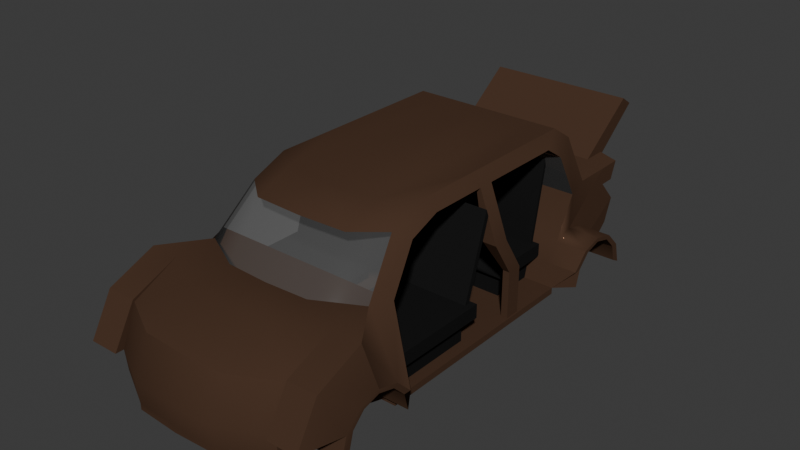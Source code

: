 # Source: Car.blend  (saved by Blender 4.5.91; exported with 4.5.12 LTS)
import bpy
from mathutils import Matrix  # noqa: F401  (used for matrix-valued properties, if any)

bpy.ops.wm.read_factory_settings(use_empty=True)
scene = bpy.context.scene
scene.name = 'Scene'

# ---- collections
col_collection = bpy.data.collections.new('Collection'); scene.collection.children.link(col_collection)

# ---- materials (node trees are filled in below, after node groups)
mat_body = bpy.data.materials.new('Body')
mat_glass = bpy.data.materials.new('Glass')
mat_rubber = bpy.data.materials.new('Rubber')
mat_rubber.alpha_threshold = 0.0
mat_rubber.roughness = 0.5
mat_rubber.line_color = (0.0, 0.0, 0.0, 1.0)

# ---- node groups
ng_smooth_by_angle = bpy.data.node_groups.new('Smooth by Angle', 'GeometryNodeTree')
_s = ng_smooth_by_angle.interface.new_socket(name='Mesh', in_out='OUTPUT', socket_type='NodeSocketGeometry')
_s = ng_smooth_by_angle.interface.new_socket(name='Mesh', in_out='INPUT', socket_type='NodeSocketGeometry')
_s = ng_smooth_by_angle.interface.new_socket(name='Angle', in_out='INPUT', socket_type='NodeSocketFloat')
_s.subtype = 'ANGLE'
_s.default_value = 0.5236
_s.min_value = 0.0
_s.max_value = 3.142
_s.description = 'Maximum face angle for smooth edges'
_s = ng_smooth_by_angle.interface.new_socket(name='Ignore Sharpness', in_out='INPUT', socket_type='NodeSocketBool')
_s.force_non_field = True
ng_smooth_by_angle.description = 'Set the sharpness of mesh edges based on the angle between the neighboring faces'
ng_smooth_by_angle.is_modifier = True
_N = ng_smooth_by_angle.nodes; _L = ng_smooth_by_angle.links
n0 = _N.new('GeometryNodeSetShadeSmooth'); n0.name = 'Set Shade Smooth'; n0.location = (120, -80)
n0.domain = 'EDGE'
n1 = _N.new('GeometryNodeSetShadeSmooth'); n1.name = 'Set Shade Smooth.001'; n1.location = (300, -80)
n2 = _N.new('NodeGroupOutput'); n2.name = 'Group Output'; n2.location = (480, -80)
n3 = _N.new('GeometryNodeInputMeshEdgeAngle'); n3.name = 'Edge Angle'; n3.location = (-440, -240)
n4 = _N.new('NodeGroupInput'); n4.name = 'Group Input'; n4.location = (-80, -80)
n5 = _N.new('GeometryNodeInputEdgeSmooth'); n5.name = 'Is Edge Smooth'; n5.location = (-260, -120)
n6 = _N.new('GeometryNodeInputShadeSmooth'); n6.name = 'Is Shade Smooth'; n6.location = (-440, -397)
n7 = _N.new('FunctionNodeCompare'); n7.name = 'Compare'; n7.location = (-260, -260)
n7.operation = 'LESS_EQUAL'
n7.inputs[6].default_value = (0.0, 0.0, 0.0, 0.0)
n7.inputs[7].default_value = (0.0, 0.0, 0.0, 0.0)
n8 = _N.new('FunctionNodeBooleanMath'); n8.name = 'Boolean Math.001'; n8.location = (-80, -260)
n9 = _N.new('NodeGroupInput'); n9.name = 'Group Input.001'; n9.location = (-440, -329)
n10 = _N.new('NodeGroupInput'); n10.name = 'Group Input.002'; n10.location = (-259, -189)
n11 = _N.new('FunctionNodeBooleanMath'); n11.name = 'Boolean Math'; n11.location = (-80, -149)
n11.operation = 'OR'
n12 = _N.new('FunctionNodeBooleanMath'); n12.name = 'Boolean Math.002'; n12.location = (-260, -380)
n12.operation = 'OR'
n13 = _N.new('NodeGroupInput'); n13.name = 'Group Input.003'; n13.location = (-440, -460)
_L.new(n3.outputs[0], n7.inputs[0])
_L.new(n1.outputs[0], n2.inputs[0])
_L.new(n9.outputs[1], n7.inputs[1])
_L.new(n7.outputs[0], n8.inputs[0])
_L.new(n4.outputs[0], n0.inputs[0])
_L.new(n0.outputs[0], n1.inputs[0])
_L.new(n8.outputs[0], n0.inputs[2])
_L.new(n10.outputs[2], n11.inputs[1])
_L.new(n5.outputs[0], n11.inputs[0])
_L.new(n11.outputs[0], n0.inputs[1])
_L.new(n13.outputs[2], n12.inputs[1])
_L.new(n6.outputs[0], n12.inputs[0])
_L.new(n12.outputs[0], n8.inputs[1])
n2.is_active_output = True

# ---- material node trees
mat_body.use_nodes = True; mat_body.node_tree.nodes.clear()
_N = mat_body.node_tree.nodes; _L = mat_body.node_tree.links
n0 = _N.new('ShaderNodeBsdfPrincipled'); n0.name = 'Principled BSDF'; n0.location = (-200, 100)
n0.inputs[0].default_value = (0.07376, 0.04036, 0.02535, 1.0)
n0.inputs[1].default_value = 0.04091
n0.inputs[2].default_value = 0.09545
n0.inputs[3].default_value = 1.0
n1 = _N.new('ShaderNodeOutputMaterial'); n1.name = 'Material Output'; n1.location = (200, 100)
_L.new(n0.outputs[0], n1.inputs[0])
n1.is_active_output = True
mat_glass.use_nodes = True; mat_glass.node_tree.nodes.clear()
_N = mat_glass.node_tree.nodes; _L = mat_glass.node_tree.links
n0 = _N.new('ShaderNodeBsdfPrincipled'); n0.name = 'Principled BSDF'; n0.location = (-229, 63)
n0.inputs[0].default_value = (0.294, 0.294, 0.294, 1.0)
n0.inputs[1].default_value = 0.1955
n0.inputs[2].default_value = 0.2455
n0.inputs[3].default_value = 1.0
n0.inputs[4].default_value = 0.1909
n1 = _N.new('ShaderNodeOutputMaterial'); n1.name = 'Material Output'; n1.location = (171, 63)
_L.new(n0.outputs[0], n1.inputs[0])
n1.is_active_output = True
mat_rubber.use_nodes = True; mat_rubber.node_tree.nodes.clear()
_N = mat_rubber.node_tree.nodes; _L = mat_rubber.node_tree.links
n0 = _N.new('ShaderNodeOutputMaterial'); n0.name = 'Material Output'; n0.location = (200, 100)
n1 = _N.new('ShaderNodeBsdfPrincipled'); n1.name = 'Principled BSDF'; n1.location = (-200, 100)
n1.inputs[0].default_value = (0.0117, 0.0117, 0.0117, 1.0)
n1.inputs[3].default_value = 1.0
_L.new(n1.outputs[0], n0.inputs[0])
n0.is_active_output = True

# ---- world
world_world = bpy.data.worlds.new('World'); scene.world = world_world
world_world.use_nodes = True; world_world.node_tree.nodes.clear()
_N = world_world.node_tree.nodes; _L = world_world.node_tree.links
n0 = _N.new('ShaderNodeOutputWorld'); n0.name = 'World Output'; n0.location = (200, 100)
n1 = _N.new('ShaderNodeBackground'); n1.name = 'Background'; n1.location = (-200, 100)
n1.inputs[0].default_value = (0.05088, 0.05088, 0.05088, 1.0)
_L.new(n1.outputs[0], n0.inputs[0])
n0.is_active_output = True
world_world.color = (0.05088, 0.05088, 0.05088)
world_world.sun_shadow_jitter_overblur = 0.0

# ---- meshes
me_cube_001 = bpy.data.meshes.new('Cube.001')
me_cube_001.from_pydata([(0.187, -0.9468, 0.2125), (0.187, -0.9468, 0.3439), (0.187, -0.02948, 0.2125), (0.187, -0.02948, 0.3439), (1.013, -0.9468, 0.2125), (1.013, -0.9468, 0.3439), (1.013, -0.02948, 0.2125), (1.013, -0.02948, 0.3439), (1.034, -1.093, -5.69e-09), (1.23, -1.5, 0.3694), (1.23, -1.663, 0.3257), (1.23, -1.782, 0.2064), (1.23, -1.826, 0.04344), (1.23, -1.174, 0.04344), (1.23, -1.907, -5.69e-09), (1.23, -1.853, 0.2037), (0.8406, -1.853, 0.2037), (1.23, -1.704, 0.3528), (0.8406, -1.907, -5.69e-09), (1.23, -1.5, 0.4074), (1.23, -1.218, 0.2064), (1.23, -1.296, 0.3528), (1.23, -1.337, 0.3257), (1.23, -1.147, 0.2037), (0.8406, -2.164, 0.2037), (0.8406, -2.143, -5.69e-09), (0.0, -2.404, 0.2037), (0.0, -2.383, -5.69e-09), (0.4203, -2.384, 0.2037), (0.4203, -2.363, -5.69e-09), (0.8406, -2.013, 0.5694), (0.0, -2.252, 0.5694), (0.4203, -2.233, 0.5694), (0.8406, -1.565, 0.7841), (0.0, -1.805, 0.7841), (0.4203, -1.785, 0.7841), (1.128, -2.245, 0.2037), (0.8406, -2.245, 0.2037), (1.128, -2.025, 0.5917), (0.8406, -2.025, 0.5917), (1.128, -1.565, 0.7841), (0.8406, -1.161, 0.7841), (0.0, -1.4, 0.7841), (0.4203, -1.381, 0.7841), (0.7397, -0.7772, 1.212), (0.0, -1.017, 1.212), (0.4693, -0.9973, 1.212), (0.7397, -0.4277, 1.352), (0.0, -0.6676, 1.352), (0.4693, -0.6479, 1.352), (0.7397, 1.439, 1.352), (0.0, 1.439, 1.352), (0.4693, 1.439, 1.352), (0.8896, 1.736, 0.7841), (0.0, 1.736, 0.8232), (0.4693, 1.736, 0.8232), (0.8896, 2.097, 0.7841), (0.0, 2.097, 0.829), (0.7216, 2.097, 0.829), (0.4531, 1.587, 1.239), (0.0, 1.587, 1.239), (0.7984, 1.587, 1.239), (0.7397, 0.3619, 1.352), (0.7397, 0.1827, 1.352), (0.8475, -0.6614, 1.141), (0.9317, -0.981, 0.7841), (0.0, 2.689, 1.268), (0.7216, 2.689, 1.268), (0.0, 2.817, 1.183), (0.7216, 2.817, 1.183), (0.8896, 2.12, 0.6133), (0.0, 2.12, 0.6133), (0.7216, 2.12, 0.6133), (0.8896, 2.332, 0.7841), (0.7216, 2.332, 0.829), (0.8896, 2.268, 0.6133), (0.7216, 2.268, 0.6133), (0.0, 2.406, 0.4047), (0.7216, 2.406, 0.4047), (0.0, 2.316, 0.1773), (0.7216, 2.316, 0.1773), (0.0, 1.554, -0.005354), (0.7216, 1.554, -0.005354), (0.8475, -0.3699, 1.257), (0.8475, 1.187, 1.257), (0.9726, 1.434, 0.7841), (0.8475, 0.345, 1.257), (0.8475, 0.1956, 1.257), (1.022, 0.3449, 0.7841), (1.022, 0.1955, 0.7841), (1.022, 0.5585, 0.4512), (1.022, 0.409, 0.4512), (1.022, 0.5585, -0.00383), (1.022, 0.409, -0.00383), (1.23, 1.5, 0.3694), (1.23, 1.337, 0.3257), (1.23, 1.218, 0.2064), (1.23, 1.174, 0.04344), (1.23, 1.826, 0.04344), (1.23, 1.782, 0.2064), (1.23, 1.663, 0.3257), (0.8983, -1.5, 0.3694), (0.8983, -1.663, 0.3257), (0.8983, -1.782, 0.2064), (0.8983, -1.826, 0.04344), (0.8983, -1.174, 0.04344), (0.8983, -1.218, 0.2064), (0.8983, -1.337, 0.3257), (0.8983, -1.093, -5.69e-09), (0.8965, 1.311, 1.164), (0.0, 0.1956, 1.257), (0.0, 1.187, 1.257), (0.0, 1.434, 0.7841), (0.0, 1.311, 1.164), (0.0, 0.345, 1.257), (0.0, -0.6614, 1.141), (0.0, -0.981, 0.7841), (0.0, -0.3699, 1.257), (1.23, 1.907, -5.69e-09), (1.034, 1.093, -5.69e-09), (1.23, 1.147, 0.2037), (1.23, 1.296, 0.3528), (1.23, 1.5, 0.4074), (1.23, 1.704, 0.3528), (1.23, 1.853, 0.2037), (0.9275, 1.782, 0.2064), (0.9275, 1.826, 0.04344), (0.9275, 1.663, 0.3257), (0.9275, 1.5, 0.3694), (0.9275, 1.337, 0.3257), (0.9275, 1.218, 0.2064), (0.9275, 1.174, 0.04344), (0.9275, 1.147, 0.2037), (0.9275, 1.093, -5.69e-09), (0.9275, 1.907, -5.69e-09), (0.9275, 1.5, 0.4074), (0.9275, 1.704, 0.3528), (0.9275, 1.296, 0.3528), (0.9275, 1.853, 0.2037), (0.2432, -0.1093, 0.2071), (0.2432, -0.1355, 0.2752), (0.2432, 0.1647, 1.051), (0.2432, 0.1385, 1.119), (0.9564, -0.1093, 0.2071), (0.9564, -0.1355, 0.2752), (0.9564, 0.1647, 1.051), (0.9564, 0.1385, 1.119), (0.2695, -0.1212, 0.2125), (0.2695, -0.855, 0.2125), (0.93, -0.1212, 0.2125), (0.93, -0.855, 0.2125), (0.2695, -0.1212, -0.003334), (0.2695, -0.855, -0.003334), (0.93, -0.1212, -0.003334), (0.93, -0.855, -0.003334), (0.8048, 0.345, 1.257), (0.8923, 0.3449, 0.7841), (0.8048, 0.1956, 1.257), (0.0, 0.6152, 0.2125), (0.0, 0.6152, 0.3439), (0.0, 1.172, 0.2125), (0.0, 1.172, 0.3439), (0.8213, 0.6152, 0.2125), (0.8213, 0.6152, 0.3439), (0.8213, 1.172, 0.2125), (0.8213, 1.172, 0.3439), (0.05189, 1.124, 0.2071), (0.05189, 1.108, 0.2752), (0.05189, 1.29, 1.051), (0.05189, 1.275, 1.119), (0.7651, 1.124, 0.2071), (0.7651, 1.108, 0.2752), (0.7651, 1.29, 1.051), (0.7651, 1.275, 1.119), (0.07824, 1.117, 0.2125), (0.07824, 0.6709, 0.2125), (0.7387, 1.117, 0.2125), (0.7387, 0.6709, 0.2125), (0.07824, 1.117, -0.003334), (0.07824, 0.6709, -0.003334), (0.7387, 1.117, -0.003334), (0.7387, 0.6709, -0.003334), (0.9574, 0.5585, 0.4512), (0.9574, 0.5585, -0.00383), (0.8923, 0.1955, 0.7841), (0.9574, 0.409, -0.00383), (0.9574, 0.409, 0.4512), (0.8888, 2.312, 0.4047), (0.8888, 2.222, 0.1773), (0.4203, -2.363, -0.06148), (0.0, -2.383, -0.06148), (0.0, 1.554, -0.06684), (0.7216, 1.554, -0.06684), (1.034, -1.093, -0.06148), (0.8983, -1.093, -0.06148), (1.034, 1.093, -0.06148), (0.9275, 1.093, -0.06148), (0.0, -1.093, -5.69e-09), (0.0, 1.093, -5.69e-09), (0.0, 1.147, 0.2037), (0.0, 1.296, 0.3528)], [], [(0, 1, 3, 2), (2, 3, 7, 6), (6, 7, 5, 4), (4, 5, 1, 0), (2, 6, 149, 147), (7, 3, 1, 5), (15, 16, 18, 14), (14, 12, 11, 15), (23, 20, 13, 8), (17, 10, 9, 19), (21, 22, 20, 23), (19, 9, 22, 21), (15, 11, 10, 17), (28, 26, 27, 29), (24, 28, 29, 25), (28, 32, 31, 26), (24, 30, 32, 28), (32, 35, 34, 31), (30, 33, 35, 32), (15, 36, 24, 16), (36, 38, 39, 37), (30, 24, 37, 39), (30, 39, 33), (38, 40, 33, 39), (35, 43, 42, 34), (33, 41, 43, 35), (43, 46, 45, 42), (41, 44, 46, 43), (46, 49, 48, 45), (44, 47, 49, 46), (49, 52, 51, 48), (52, 62, 50), (59, 55, 54, 60), (61, 53, 55, 59), (55, 58, 57, 54), (53, 56, 58, 55), (50, 61, 59, 52), (52, 59, 60, 51), (63, 87, 86, 62), (58, 67, 66, 57), (67, 69, 68, 66), (69, 72, 71, 68), (70, 72, 76, 75), (56, 73, 74, 58), (73, 75, 76, 74), (67, 58, 72, 69), (76, 72, 58, 74), (70, 75, 73, 56), (72, 78, 77, 71), (78, 80, 79, 77), (80, 82, 81, 79), (108, 194, 193, 8), (78, 187, 188, 80), (72, 70, 187, 78), (119, 97, 96, 120), (47, 63, 49), (49, 63, 62, 52), (44, 64, 83, 47), (61, 109, 85, 53), (47, 83, 87, 63), (62, 86, 84, 50), (50, 84, 109, 61), (41, 65, 64, 44), (87, 89, 88, 86), (89, 91, 90, 88), (91, 93, 92, 90), (124, 99, 98, 118), (121, 95, 94, 122), (123, 100, 99, 124), (122, 94, 100, 123), (120, 96, 95, 121), (15, 17, 38, 36), (19, 40, 38, 17), (33, 40, 41), (12, 104, 103, 11), (10, 102, 101, 9), (22, 107, 106, 20), (11, 103, 102, 10), (9, 101, 107, 22), (20, 106, 105, 13), (101, 102, 107), (106, 107, 102, 103), (105, 106, 103, 104), (14, 18, 104, 12), (37, 24, 36), (18, 16, 24, 25), (108, 8, 13, 105), (84, 111, 113, 109), (182, 186, 184, 156), (109, 113, 112, 85), (183, 185, 186, 182), (86, 155, 114, 111, 84), (110, 114, 155, 157), (64, 115, 117, 83), (65, 116, 115, 64), (83, 117, 110, 157, 87), (133, 132, 130, 131), (138, 134, 126, 125), (137, 135, 128, 129), (136, 138, 125, 127), (135, 136, 127, 128), (132, 137, 129, 130), (120, 121, 137, 132), (97, 119, 133, 131), (121, 122, 135, 137), (99, 100, 127, 125), (119, 120, 132, 133), (118, 98, 126, 134), (122, 123, 136, 135), (100, 94, 128, 127), (123, 124, 138, 136), (94, 95, 129, 128), (124, 118, 134, 138), (95, 96, 130, 129), (96, 97, 131, 130), (98, 99, 125, 126), (129, 127, 128), (127, 129, 130, 125), (125, 130, 131, 126), (139, 140, 142, 141), (141, 142, 146, 145), (145, 146, 144, 143), (143, 144, 140, 139), (141, 145, 143, 139), (146, 142, 140, 144), (150, 148, 152, 154), (0, 2, 147, 148), (6, 4, 150, 149), (4, 0, 148, 150), (147, 149, 153, 151), (149, 150, 154, 153), (148, 147, 151, 152), (87, 157, 184, 89), (88, 156, 155, 86), (155, 156, 184, 157), (158, 159, 161, 160), (160, 161, 165, 164), (164, 165, 163, 162), (162, 163, 159, 158), (160, 164, 176, 174), (165, 161, 159, 163), (166, 167, 169, 168), (168, 169, 173, 172), (172, 173, 171, 170), (170, 171, 167, 166), (168, 172, 170, 166), (173, 169, 167, 171), (177, 175, 179, 181), (158, 160, 174, 175), (164, 162, 177, 176), (162, 158, 175, 177), (174, 176, 180, 178), (176, 177, 181, 180), (175, 174, 178, 179), (89, 184, 186, 91), (91, 186, 185, 93), (92, 183, 182, 90), (90, 182, 156, 88), (138, 134, 188, 187), (187, 70, 136, 138), (56, 135, 136, 70), (85, 137, 135, 53), (53, 135, 56), (80, 188, 82), (188, 134, 82), (105, 104, 18, 108), (133, 134, 126, 131), (134, 133, 82), (25, 29, 18), (18, 29, 108), (82, 192, 191, 81), (119, 195, 196, 133), (21, 41, 40, 19), (21, 23, 65, 41), (189, 190, 191, 192), (189, 192, 196, 194), (193, 194, 196, 195), (8, 193, 195, 119), (29, 189, 194, 108), (133, 196, 192, 82), (27, 190, 189, 29), (197, 108, 133, 198), (8, 119, 133, 108), (116, 65, 108, 197), (108, 65, 23, 8), (132, 137, 200, 199), (133, 132, 199, 198), (112, 200, 137, 85)])
me_cube_001.polygons.foreach_set('use_smooth', [1, 1, 1, 1, 1, 1, 1, 1, 1, 1, 1, 1, 1, 1, 1, 1, 1, 1, 1, 1, 1, 1, 1, 1, 1, 1, 1, 1, 1, 1, 1, 1, 1, 1, 1, 1, 1, 1, 1, 1, 1, 1, 0, 1, 1, 1, 0, 0, 1, 1, 1, 1, 1, 0, 1, 1, 1, 1, 1, 1, 1, 1, 1, 1, 1, 1, 1, 1, 1, 1, 1, 1, 1, 1, 1, 1, 1, 1, 1, 1, 1, 1, 1, 1, 1, 1, 1, 1, 1, 1, 1, 1, 1, 1, 1, 1, 1, 1, 1, 1, 1, 1, 1, 1, 1, 1, 1, 1, 1, 1, 1, 1, 1, 1, 1, 1, 1, 0, 0, 1, 1, 1, 1, 1, 1, 1, 1, 1, 1, 1, 1, 1, 1, 1, 1, 1, 1, 1, 1, 1, 1, 1, 1, 1, 1, 1, 1, 1, 1, 1, 1, 1, 1, 1, 1, 1, 1, 1, 1, 0, 0, 1, 1, 1, 1, 1, 0, 1, 1, 1, 1, 1, 1, 1, 1, 1, 0, 0, 1, 1, 1, 0, 0, 1, 1, 1, 1, 1])
me_cube_001.polygons.foreach_set('material_index', [2, 2, 2, 2, 2, 2, 0, 0, 0, 0, 0, 0, 0, 0, 0, 0, 0, 0, 0, 0, 0, 0, 0, 0, 0, 0, 1, 1, 0, 0, 0, 0, 1, 1, 0, 0, 0, 0, 0, 0, 0, 0, 0, 0, 0, 0, 0, 0, 0, 0, 0, 0, 0, 0, 0, 0, 0, 0, 0, 0, 0, 0, 0, 0, 0, 0, 0, 0, 0, 0, 0, 0, 0, 0, 0, 0, 0, 0, 0, 0, 0, 0, 0, 0, 0, 0, 0, 0, 0, 1, 0, 0, 0, 0, 1, 0, 0, 0, 0, 0, 0, 0, 0, 0, 0, 0, 0, 0, 0, 0, 0, 0, 0, 0, 0, 0, 0, 0, 0, 2, 2, 2, 2, 2, 2, 2, 2, 2, 2, 2, 2, 2, 0, 0, 0, 2, 2, 2, 2, 2, 2, 2, 2, 2, 2, 2, 2, 2, 2, 2, 2, 2, 2, 2, 0, 0, 0, 0, 0, 0, 0, 0, 0, 0, 0, 0, 0, 0, 0, 0, 0, 0, 0, 0, 0, 0, 0, 0, 0, 0, 0, 0, 0, 0, 0, 0, 0, 0])
_uv = me_cube_001.uv_layers.new(name='UVMap')
_uv.uv.foreach_set('vector', [0.375, 0.0, 0.625, 0.0, 0.625, 0.25, 0.375, 0.25, 0.375, 0.25, 0.625, 0.25, 0.625, 0.5, 0.375, 0.5, 0.375, 0.5, 0.625, 0.5, 0.625, 0.75, 0.375, 0.75, 0.375, 0.75, 0.625, 0.75, 0.625, 1.0, 0.375, 1.0, 0.375, 0.25, 0.375, 0.5, 0.375, 0.5, 0.375, 0.25, 0.625, 0.5, 0.875, 0.5, 0.875, 0.75, 0.625, 0.75, 0.0, 0.0, 0.0, 0.0, 0.0, 0.0, 0.0, 0.0, 0.0, 0.0, 0.0, 0.0, 0.0, 0.0, 0.0, 0.0, 0.0, 0.0, 0.0, 0.0, 0.0, 0.0, 0.0, 0.0, 0.0, 0.0, 0.0, 0.0, 0.0, 0.0, 0.0, 0.0, 0.0, 0.0, 0.0, 0.0, 0.0, 0.0, 0.0, 0.0, 0.0, 0.0, 0.0, 0.0, 0.0, 0.0, 0.0, 0.0, 0.0, 0.0, 0.0, 0.0, 0.0, 0.0, 0.0, 0.0, 0.0, 0.0, 0.0, 0.0, 0.0, 0.0, 0.0, 0.0, 0.0, 0.0, 0.0, 0.0, 0.0, 0.0, 0.0, 0.0, 0.0, 0.0, 0.0, 0.0, 0.0, 0.0, 0.0, 0.0, 0.0, 0.0, 0.0, 0.0, 0.0, 0.0, 0.0, 0.0, 0.0, 0.0, 0.0, 0.0, 0.0, 0.0, 0.0, 0.0, 0.0, 0.0, 0.0, 0.0, 0.0, 0.0, 0.0, 0.0, 0.0, 0.0, 0.0, 0.0, 0.0, 0.0, 0.0, 0.0, 0.0, 0.0, 0.0, 0.0, 0.0, 0.0, 0.0, 0.0, 0.0, 0.0, 0.0, 0.0, 0.0, 0.0, 0.0, 0.0, 0.0, 0.0, 0.0, 0.0, 0.0, 0.0, 0.0, 0.0, 0.0, 0.0, 0.0, 0.0, 0.0, 0.0, 0.0, 0.0, 0.0, 0.0, 0.0, 0.0, 0.0, 0.0, 0.0, 0.0, 0.0, 0.0, 0.0, 0.0, 0.0, 0.0, 0.0, 0.0, 0.0, 0.0, 0.0, 0.0, 0.0, 0.0, 0.0, 0.0, 0.0, 0.0, 0.0, 0.0, 0.0, 0.0, 0.0, 0.0, 0.0, 0.0, 0.0, 0.0, 0.0, 0.0, 0.0, 0.0, 0.0, 0.0, 0.0, 0.0, 0.0, 0.0, 0.0, 0.0, 0.0, 0.0, 0.0, 0.0, 0.0, 0.0, 0.0, 0.0, 0.0, 0.0, 0.0, 0.0, 0.0, 0.0, 0.0, 0.0, 0.0, 0.0, 0.0, 0.0, 0.0, 0.0, 0.0, 0.0, 0.0, 0.0, 0.0, 0.0, 0.0, 0.0, 0.0, 0.0, 0.0, 0.0, 0.0, 0.0, 0.0, 0.0, 0.0, 0.0, 0.0, 0.0, 0.0, 0.0, 0.0, 0.0, 0.0, 0.0, 0.0, 0.0, 0.0, 0.0, 0.0, 0.0, 0.0, 0.0, 0.0, 0.0, 0.0, 0.0, 0.0, 0.0, 0.0, 0.0, 0.0, 0.0, 0.0, 0.0, 0.0, 0.0, 0.0, 0.0, 0.0, 0.0, 0.0, 0.0, 0.0, 0.0, 0.0, 0.0, 0.0, 0.0, 0.0, 0.0, 0.0, 0.0, 0.0, 0.0, 0.0, 0.0, 0.0, 0.0, 0.0, 0.0, 0.0, 0.0, 0.0, 0.0, 0.0, 0.0, 0.0, 0.0, 0.0, 0.0, 0.0, 0.0, 0.0, 0.0, 0.0, 0.0, 0.0, 0.0, 0.0, 0.0, 0.0, 0.0, 0.0, 0.0, 0.0, 0.0, 0.0, 0.0, 0.0, 0.0, 0.0, 0.0, 0.0, 0.0, 0.0, 0.0, 0.0, 0.0, 0.0, 0.0, 0.0, 0.0, 0.0, 0.0, 0.0, 0.0, 0.0, 0.0, 0.0, 0.0, 0.0, 0.0, 0.0, 0.0, 0.0, 0.0, 0.0, 0.0, 0.0, 0.0, 0.0, 0.0, 0.0, 0.0, 0.0, 0.0, 0.0, 0.0, 0.0, 0.0, 0.0, 0.0, 0.0, 0.0, 0.0, 0.0, 0.0, 0.0, 0.0, 0.0, 0.0, 0.0, 0.0, 0.0, 0.0, 0.0, 0.0, 0.0, 0.0, 0.0, 0.0, 0.0, 0.0, 0.0, 0.0, 0.0, 0.0, 0.0, 0.0, 0.0, 0.0, 0.0, 0.0, 0.0, 0.0, 0.0, 0.0, 0.0, 0.0, 0.0, 0.0, 0.0, 0.0, 0.0, 0.0, 0.0, 0.0, 0.0, 0.0, 0.0, 0.0, 0.0, 0.0, 0.0, 0.0, 0.0, 0.0, 0.0, 0.0, 0.0, 0.0, 0.0, 0.0, 0.0, 0.0, 0.0, 0.0, 0.0, 0.0, 0.0, 0.0, 0.0, 0.0, 0.0, 0.0, 0.0, 0.0, 0.0, 0.0, 0.0, 0.0, 0.0, 0.0, 0.0, 0.0, 0.0, 0.0, 0.0, 0.0, 0.0, 0.0, 0.0, 0.0, 0.0, 0.0, 0.0, 0.0, 0.0, 0.0, 0.0, 0.0, 0.0, 0.0, 0.0, 0.0, 0.0, 0.0, 0.0, 0.0, 0.0, 0.0, 0.0, 0.0, 0.0, 0.0, 0.0, 0.0, 0.0, 0.0, 0.0, 0.0, 0.0, 0.0, 0.0, 0.0, 0.0, 0.0, 0.0, 0.0, 0.0, 0.0, 0.0, 0.0, 0.0, 0.0, 0.0, 0.0, 0.0, 0.0, 0.0, 0.0, 0.0, 0.0, 0.0, 0.0, 0.0, 0.0, 0.0, 0.0, 0.0, 0.0, 0.0, 0.0, 0.0, 0.0, 0.0, 0.0, 0.0, 0.0, 0.0, 0.0, 0.0, 0.0, 0.0, 0.0, 0.0, 0.0, 0.0, 0.0, 0.0, 0.0, 0.0, 0.0, 0.0, 0.0, 0.0, 0.0, 0.0, 0.0, 0.0, 0.0, 0.0, 0.0, 0.0, 0.0, 0.0, 0.0, 0.0, 0.0, 0.0, 0.0, 0.0, 0.0, 0.0, 0.0, 0.0, 0.0, 0.0, 0.0, 0.0, 0.0, 0.0, 0.0, 0.0, 0.0, 0.0, 0.0, 0.0, 0.0, 0.0, 0.0, 0.0, 0.0, 0.0, 0.0, 0.0, 0.0, 0.0, 0.0, 0.0, 0.0, 0.0, 0.0, 0.0, 0.0, 0.0, 0.0, 0.0, 0.0, 0.0, 0.0, 0.0, 0.0, 0.0, 0.0, 0.0, 0.0, 0.0, 0.0, 0.0, 0.0, 0.0, 0.0, 0.0, 0.0, 0.0, 0.0, 0.0, 0.0, 0.0, 0.0, 0.0, 0.0, 0.0, 0.0, 0.0, 0.0, 0.0, 0.0, 0.0, 0.0, 0.0, 0.0, 0.0, 0.0, 0.0, 0.0, 0.0, 0.0, 0.0, 0.0, 0.0, 0.0, 0.0, 0.0, 0.0, 0.0, 0.0, 0.0, 0.0, 0.0, 0.0, 0.0, 0.0, 0.0, 0.0, 0.0, 0.0, 0.0, 0.0, 0.0, 0.0, 0.0, 0.0, 0.0, 0.0, 0.0, 0.0, 0.0, 0.0, 0.0, 0.0, 0.0, 0.0, 0.0, 0.0, 0.0, 0.0, 0.0, 0.0, 0.0, 0.0, 0.0, 0.0, 0.0, 0.0, 0.0, 0.0, 0.0, 0.0, 0.0, 0.0, 0.0, 0.0, 0.0, 0.0, 0.0, 0.0, 0.0, 0.0, 0.0, 0.0, 0.0, 0.0, 0.0, 0.0, 0.0, 0.0, 0.0, 0.0, 0.0, 0.0, 0.0, 0.0, 0.0, 0.0, 0.0, 0.0, 0.0, 0.0, 0.0, 0.0, 0.0, 0.0, 0.0, 0.0, 0.0, 0.0, 0.0, 0.0, 0.0, 0.0, 0.0, 0.0, 0.0, 0.0, 0.0, 0.0, 0.0, 0.0, 0.0, 0.0, 0.0, 0.0, 0.0, 0.0, 0.0, 0.0, 0.0, 0.0, 0.0, 0.0, 0.0, 0.0, 0.0, 0.0, 0.0, 0.0, 0.0, 0.0, 0.0, 0.0, 0.0, 0.0, 0.0, 0.0, 0.0, 0.0, 0.0, 0.0, 0.0, 0.0, 0.0, 0.0, 0.0, 0.0, 0.0, 0.0, 0.0, 0.0, 0.0, 0.0, 0.0, 0.0, 0.0, 0.0, 0.0, 0.0, 0.0, 0.0, 0.0, 0.0, 0.0, 0.0, 0.0, 0.0, 0.0, 0.0, 0.0, 0.0, 0.0, 0.0, 0.0, 0.0, 0.0, 0.0, 0.0, 0.0, 0.0, 0.0, 0.0, 0.0, 0.0, 0.0, 0.0, 0.0, 0.0, 0.0, 0.0, 0.0, 0.0, 0.0, 0.0, 0.0, 0.0, 0.0, 0.0, 0.0, 0.0, 0.0, 0.0, 0.0, 0.0, 0.0, 0.0, 0.0, 0.0, 0.0, 0.0, 0.0, 0.0, 0.0, 0.0, 0.0, 0.0, 0.0, 0.0, 0.0, 0.0, 0.0, 0.0, 0.0, 0.0, 0.0, 0.0, 0.0, 0.0, 0.0, 0.0, 0.0, 0.0, 0.0, 0.0, 0.0, 0.0, 0.0, 0.0, 0.0, 0.0, 0.0, 0.0, 0.0, 0.0, 0.0, 0.0, 0.0, 0.0, 0.0, 0.0, 0.0, 0.0, 0.0, 0.0, 0.0, 0.0, 0.0, 0.0, 0.0, 0.0, 0.0, 0.0, 0.0, 0.0, 0.0, 0.0, 0.0, 0.0, 0.0, 0.0, 0.0, 0.0, 0.0, 0.0, 0.0, 0.0, 0.0, 0.0, 0.0, 0.375, 0.0, 0.625, 0.0, 0.625, 0.25, 0.375, 0.25, 0.375, 0.25, 0.625, 0.25, 0.625, 0.5, 0.375, 0.5, 0.375, 0.5, 0.625, 0.5, 0.625, 0.75, 0.375, 0.75, 0.375, 0.75, 0.625, 0.75, 0.625, 1.0, 0.375, 1.0, 0.125, 0.5, 0.375, 0.5, 0.375, 0.75, 0.125, 0.75, 0.625, 0.5, 0.875, 0.5, 0.875, 0.75, 0.625, 0.75, 0.375, 0.75, 0.375, 1.0, 0.375, 1.0, 0.375, 0.75, 0.375, 0.0, 0.375, 0.25, 0.375, 0.25, 0.375, 0.0, 0.375, 0.5, 0.375, 0.75, 0.375, 0.75, 0.375, 0.5, 0.375, 0.75, 0.375, 1.0, 0.375, 1.0, 0.375, 0.75, 0.375, 0.25, 0.375, 0.5, 0.375, 0.5, 0.375, 0.25, 0.375, 0.5, 0.375, 0.75, 0.375, 0.75, 0.375, 0.5, 0.375, 0.0, 0.375, 0.25, 0.375, 0.25, 0.375, 0.0, 0.0, 0.0, 0.0, 0.0, 0.0, 0.0, 0.0, 0.0, 0.0, 0.0, 0.0, 0.0, 0.0, 0.0, 0.0, 0.0, 0.0, 0.0, 0.0, 0.0, 0.0, 0.0, 0.0, 0.0, 0.375, 0.0, 0.625, 0.0, 0.625, 0.25, 0.375, 0.25, 0.375, 0.25, 0.625, 0.25, 0.625, 0.5, 0.375, 0.5, 0.375, 0.5, 0.625, 0.5, 0.625, 0.75, 0.375, 0.75, 0.375, 0.75, 0.625, 0.75, 0.625, 1.0, 0.375, 1.0, 0.375, 0.25, 0.375, 0.5, 0.375, 0.5, 0.375, 0.25, 0.625, 0.5, 0.875, 0.5, 0.875, 0.75, 0.625, 0.75, 0.375, 0.0, 0.625, 0.0, 0.625, 0.25, 0.375, 0.25, 0.375, 0.25, 0.625, 0.25, 0.625, 0.5, 0.375, 0.5, 0.375, 0.5, 0.625, 0.5, 0.625, 0.75, 0.375, 0.75, 0.375, 0.75, 0.625, 0.75, 0.625, 1.0, 0.375, 1.0, 0.125, 0.5, 0.375, 0.5, 0.375, 0.75, 0.125, 0.75, 0.625, 0.5, 0.875, 0.5, 0.875, 0.75, 0.625, 0.75, 0.375, 0.75, 0.375, 1.0, 0.375, 1.0, 0.375, 0.75, 0.375, 0.0, 0.375, 0.25, 0.375, 0.25, 0.375, 0.0, 0.375, 0.5, 0.375, 0.75, 0.375, 0.75, 0.375, 0.5, 0.375, 0.75, 0.375, 1.0, 0.375, 1.0, 0.375, 0.75, 0.375, 0.25, 0.375, 0.5, 0.375, 0.5, 0.375, 0.25, 0.375, 0.5, 0.375, 0.75, 0.375, 0.75, 0.375, 0.5, 0.375, 0.0, 0.375, 0.25, 0.375, 0.25, 0.375, 0.0, 0.0, 0.0, 0.0, 0.0, 0.0, 0.0, 0.0, 0.0, 0.0, 0.0, 0.0, 0.0, 0.0, 0.0, 0.0, 0.0, 0.0, 0.0, 0.0, 0.0, 0.0, 0.0, 0.0, 0.0, 0.0, 0.0, 0.0, 0.0, 0.0, 0.0, 0.0, 0.0, 0.0, 0.0, 0.0, 0.0, 0.0, 0.0, 0.0, 0.0, 0.0, 0.0, 0.0, 0.0, 0.0, 0.0, 0.0, 0.0, 0.0, 0.0, 0.0, 0.0, 0.0, 0.0, 0.0, 0.0, 0.0, 0.0, 0.0, 0.0, 0.0, 0.0, 0.0, 0.0, 0.0, 0.0, 0.0, 0.0, 0.0, 0.0, 0.0, 0.0, 0.0, 0.0, 0.0, 0.0, 0.0, 0.0, 0.0, 0.0, 0.0, 0.0, 0.0, 0.0, 0.0, 0.0, 0.0, 0.0, 0.0, 0.0, 0.0, 0.0, 0.0, 0.0, 0.0, 0.0, 0.0, 0.0, 0.0, 0.0, 0.0, 0.0, 0.0, 0.0, 0.0, 0.0, 0.0, 0.0, 0.0, 0.0, 0.0, 0.0, 0.0, 0.0, 0.0, 0.0, 0.0, 0.0, 0.0, 0.0, 0.0, 0.0, 0.0, 0.0, 0.0, 0.0, 0.0, 0.0, 0.0, 0.0, 0.0, 0.0, 0.0, 0.0, 0.0, 0.0, 0.0, 0.0, 0.0, 0.0, 0.0, 0.0, 0.0, 0.0, 0.0, 0.0, 0.0, 0.0, 0.0, 0.0, 0.0, 0.0, 0.0, 0.0, 0.0, 0.0, 0.0, 0.0, 0.0, 0.0, 0.0, 0.0, 0.0, 0.0, 0.0, 0.0, 0.0, 0.0, 0.0, 0.0, 0.0, 0.0, 0.0, 0.0, 0.0, 0.0, 0.0, 0.0, 0.0, 0.0, 0.0, 0.0, 0.0, 0.0, 0.0, 0.0, 0.0, 0.0, 0.0, 0.0, 0.0, 0.0, 0.0, 0.0, 0.0, 0.0, 0.0, 0.0, 0.0, 0.0, 0.0, 0.0, 0.0, 0.0, 0.0, 0.0, 0.0, 0.0, 0.0, 0.0, 0.0, 0.0, 0.0, 0.0, 0.0, 0.0, 0.0, 0.0, 0.0, 0.0, 0.0, 0.0, 0.0, 0.0, 0.0, 0.0, 0.0, 0.0, 0.0, 0.0, 0.0, 0.0, 0.0, 0.0, 0.0, 0.0, 0.0, 0.0, 0.0, 0.0, 0.0, 0.0, 0.0, 0.0, 0.0, 0.0, 0.0, 0.0, 0.0, 0.0, 0.0, 0.0, 0.0, 0.0, 0.0, 0.0, 0.0, 0.0, 0.0, 0.0])
me_cube_001.materials.append(mat_body)
me_cube_001.materials.append(mat_glass)
me_cube_001.materials.append(mat_rubber)
me_cube_001.update()

# ---- objects
ob_car = bpy.data.objects.new('Car', me_cube_001)

# ---- transforms, parenting, visibility, modifiers, constraints
ob_car.location = (0.0, 0.0, 0.0)
_m = ob_car.modifiers.new('Mirror', 'MIRROR')
_m.use_clip = True
_m = ob_car.modifiers.new('Smooth by Angle', 'NODES')
_m.node_group = ng_smooth_by_angle
_m.use_pin_to_last = True
_m.show_group_selector = False

# ---- collection membership
col_collection.objects.link(ob_car)

# ---- scene / render settings (as saved in the file)
scene.frame_start = 1; scene.frame_end = 250; scene.frame_set(65)
scene.render.engine = 'BLENDER_EEVEE_NEXT'
bpy.context.view_layer.update()

# ---- added for rendering (the .blend has no active camera and no usable light): camera, sun
cam_auto = bpy.data.cameras.new('AutoCamera')
cam_auto.lens = 50.0
cam_auto.sensor_width = 36.0
cam_auto.clip_end = 1000.0
ob_auto_camera = bpy.data.objects.new('AutoCamera', cam_auto)
scene.collection.objects.link(ob_auto_camera)
ob_auto_camera.location = (5.4993, -6.3924, 5.04187)
ob_auto_camera.rotation_euler = (1.09748, -7.21219e-08, 0.694738)
scene.camera = ob_auto_camera
light_auto_sun = bpy.data.lights.new('AutoSun', 'SUN')
light_auto_sun.energy = 3.0
light_auto_sun.angle = 0.0523599
ob_auto_sun = bpy.data.objects.new('AutoSun', light_auto_sun)
scene.collection.objects.link(ob_auto_sun)
ob_auto_sun.rotation_euler = (0.872665, 0.174533, 0.523599)
bpy.context.view_layer.update()
